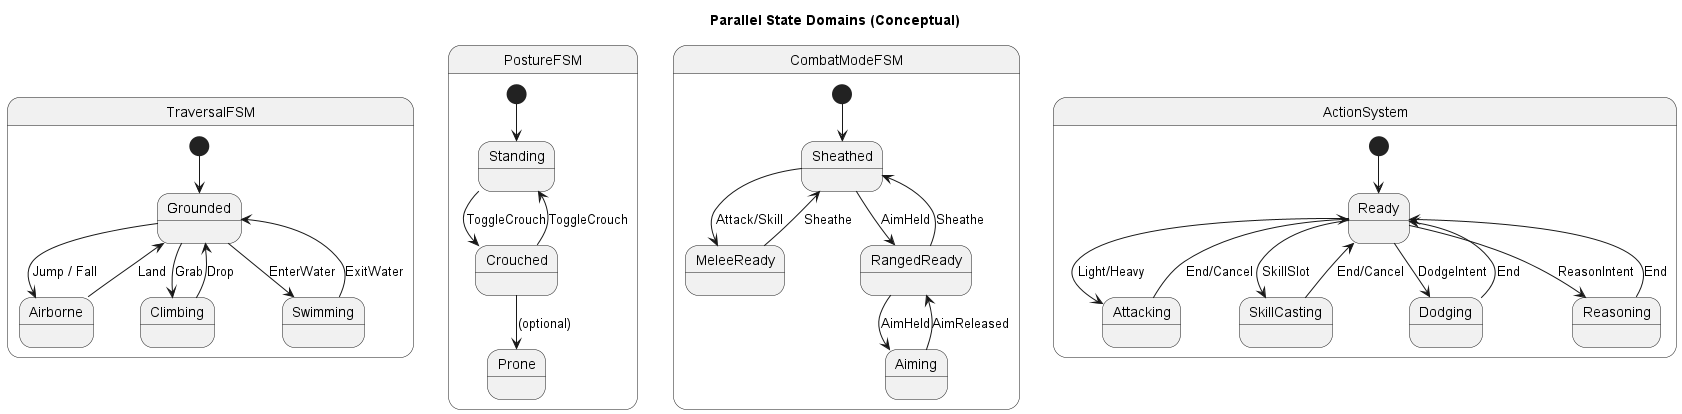

The diagram above was rendered by PlantUML. Its source (embedded in the PNG):
@startuml
title Parallel State Domains (Conceptual)

state "TraversalFSM" as T {
  [*] --> Grounded
  Grounded --> Airborne : Jump / Fall
  Airborne --> Grounded : Land
  Grounded --> Climbing : Grab
  Climbing --> Grounded : Drop
  Grounded --> Swimming : EnterWater
  Swimming --> Grounded : ExitWater
}

state "PostureFSM" as P {
  [*] --> Standing
  Standing --> Crouched : ToggleCrouch
  Crouched --> Standing : ToggleCrouch
  Crouched --> Prone : (optional)
}

state "CombatModeFSM" as C {
  [*] --> Sheathed
  Sheathed --> MeleeReady : Attack/Skill
  Sheathed --> RangedReady : AimHeld
  MeleeReady --> Sheathed : Sheathe
  RangedReady --> Sheathed : Sheathe
  RangedReady --> Aiming : AimHeld
  Aiming --> RangedReady : AimReleased
}

state "ActionSystem" as A {
  [*] --> Ready
  Ready --> Attacking : Light/Heavy
  Ready --> SkillCasting : SkillSlot
  Ready --> Dodging : DodgeIntent
  Ready --> Reasoning : ReasonIntent
  Attacking --> Ready : End/Cancel
  SkillCasting --> Ready : End/Cancel
  Dodging --> Ready : End
  Reasoning --> Ready : End
}
@enduml